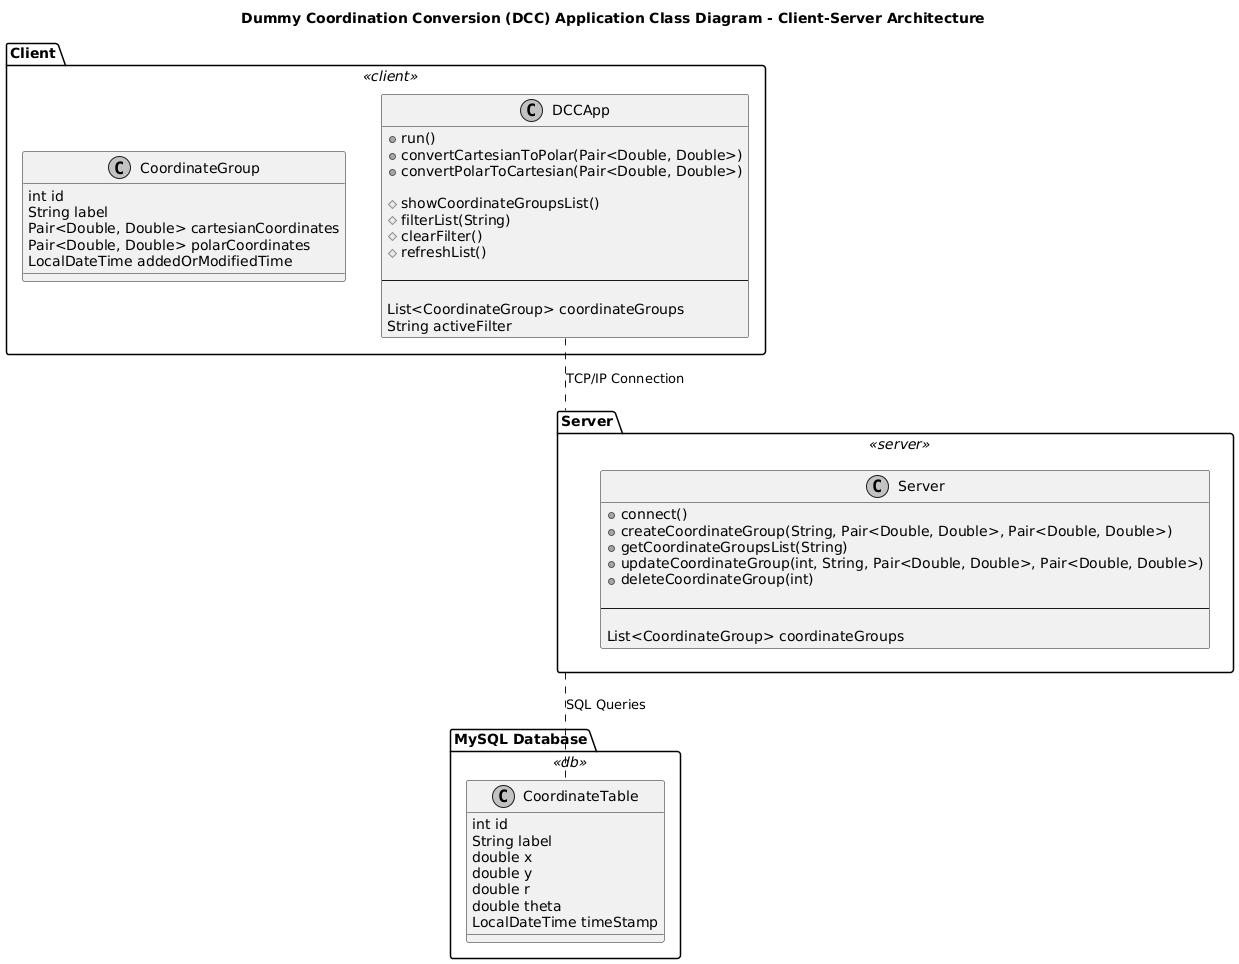

The diagram above was rendered by PlantUML. Its source (embedded in the PNG):
@startuml
skinparam shadowing false
skinparam monochrome true

title Dummy Coordination Conversion (DCC) Application Class Diagram - Client-Server Architecture

package "Client" << client >> {
    class DCCApp {
        + run() 
        + convertCartesianToPolar(Pair<Double, Double>)
        + convertPolarToCartesian(Pair<Double, Double>)
        
        # showCoordinateGroupsList() 
        # filterList(String)
        # clearFilter()
        # refreshList()
        
        --

        List<CoordinateGroup> coordinateGroups
        String activeFilter
    }

    class CoordinateGroup {
        int id
        String label
        Pair<Double, Double> cartesianCoordinates
        Pair<Double, Double> polarCoordinates
        LocalDateTime addedOrModifiedTime
    }
}

package "Server" << server >> {
    class Server {
        + connect() 
        + createCoordinateGroup(String, Pair<Double, Double>, Pair<Double, Double>)
        + getCoordinateGroupsList(String)
        + updateCoordinateGroup(int, String, Pair<Double, Double>, Pair<Double, Double>)
        + deleteCoordinateGroup(int)
        
        --

        List<CoordinateGroup> coordinateGroups
    }
}

package "MySQL Database" << db >> {

    class CoordinateTable {
        int id
        String label
        double x
        double y
        double r
        double theta
        LocalDateTime timeStamp
    }

}


DCCApp .. Server : TCP/IP Connection
Server .. CoordinateTable : SQL Queries

@enduml